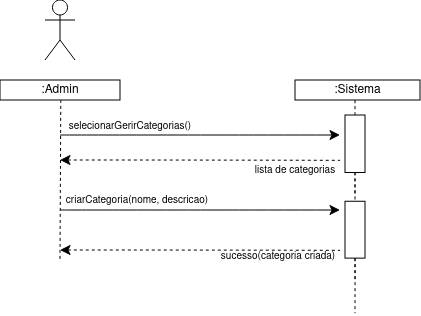

The diagram above was exported from draw.io. Its source (the exported page's mxGraphModel, read from the mxfile embedded in the PNG):
<mxGraphModel dx="787" dy="367" grid="1" gridSize="10" guides="1" tooltips="1" connect="1" arrows="1" fold="1" page="1" pageScale="1" pageWidth="850" pageHeight="1100" math="0" shadow="0">
  <root>
    <mxCell id="0" />
    <mxCell id="1" parent="0" />
    <mxCell id="dupzYkKquYSHnxmJmB-P-13" edge="1" parent="1" style="edgeStyle=none;curved=1;rounded=0;orthogonalLoop=1;jettySize=auto;html=1;fontSize=12;startSize=8;endSize=8;">
      <mxGeometry relative="1" as="geometry">
        <mxPoint x="180" y="195" as="sourcePoint" />
        <mxPoint x="460" y="195" as="targetPoint" />
      </mxGeometry>
    </mxCell>
    <mxCell id="dupzYkKquYSHnxmJmB-P-14" parent="1" style="text;html=1;whiteSpace=wrap;strokeColor=none;fillColor=none;align=center;verticalAlign=middle;rounded=0;fontSize=16;" value="&lt;font style=&quot;font-size: 10px;&quot;&gt;selecionarGerirCategorias()&lt;/font&gt;" vertex="1">
      <mxGeometry height="30" width="160" x="170" y="170" as="geometry" />
    </mxCell>
    <mxCell id="dupzYkKquYSHnxmJmB-P-15" edge="1" parent="1" style="edgeStyle=none;curved=1;rounded=0;orthogonalLoop=1;jettySize=auto;html=1;fontSize=12;startSize=8;endSize=8;startArrow=classic;startFill=1;endArrow=none;endFill=0;dashed=1;">
      <mxGeometry relative="1" as="geometry">
        <Array as="points">
          <mxPoint x="320" y="220" />
        </Array>
        <mxPoint x="180" y="220" as="sourcePoint" />
        <mxPoint x="460" y="220.33000000000004" as="targetPoint" />
      </mxGeometry>
    </mxCell>
    <mxCell id="dupzYkKquYSHnxmJmB-P-22" edge="1" parent="1" source="dupzYkKquYSHnxmJmB-P-21" style="edgeStyle=none;curved=1;rounded=0;orthogonalLoop=1;jettySize=auto;html=1;entryX=0.5;entryY=1;entryDx=0;entryDy=0;fontSize=12;startSize=8;endSize=8;endArrow=none;endFill=0;dashed=1;">
      <mxGeometry relative="1" as="geometry">
        <mxPoint x="475" y="160" as="targetPoint" />
      </mxGeometry>
    </mxCell>
    <mxCell id="dupzYkKquYSHnxmJmB-P-33" edge="1" parent="1" source="dupzYkKquYSHnxmJmB-P-21" style="edgeStyle=none;curved=1;rounded=0;orthogonalLoop=1;jettySize=auto;html=1;exitX=1;exitY=0.5;exitDx=0;exitDy=0;entryX=0;entryY=0.5;entryDx=0;entryDy=0;fontSize=12;startSize=8;endSize=8;dashed=1;endArrow=none;endFill=0;">
      <mxGeometry relative="1" as="geometry">
        <mxPoint x="475" y="255" as="targetPoint" />
      </mxGeometry>
    </mxCell>
    <mxCell id="dupzYkKquYSHnxmJmB-P-21" parent="1" style="rounded=0;whiteSpace=wrap;html=1;rotation=90;" value="" vertex="1">
      <mxGeometry height="20" width="57.5" x="446.25" y="193.75" as="geometry" />
    </mxCell>
    <mxCell id="dupzYkKquYSHnxmJmB-P-23" edge="1" parent="1" style="edgeStyle=none;orthogonalLoop=1;jettySize=auto;html=1;rounded=0;fontSize=12;startSize=8;endSize=8;curved=1;endArrow=none;endFill=0;dashed=1;" value="">
      <mxGeometry relative="1" width="140" as="geometry">
        <Array as="points" />
        <mxPoint x="180.78" y="160" as="sourcePoint" />
        <mxPoint x="180" y="320" as="targetPoint" />
      </mxGeometry>
    </mxCell>
    <mxCell id="Ey4ZoZCtD9a0uIFWcwvA-1" parent="1" style="shape=umlActor;verticalLabelPosition=bottom;verticalAlign=top;html=1;outlineConnect=0;" value="" vertex="1">
      <mxGeometry height="60" width="30" x="165" y="60" as="geometry" />
    </mxCell>
    <mxCell id="cTFjGEk_i5BCWLA3OZg6-15" parent="1" style="text;html=1;whiteSpace=wrap;strokeColor=none;fillColor=none;align=center;verticalAlign=middle;rounded=0;fontSize=16;" value="&lt;font style=&quot;font-size: 10px;&quot;&gt;lista de categorias&lt;/font&gt;" vertex="1">
      <mxGeometry height="30" width="90" x="370" y="213.75" as="geometry" />
    </mxCell>
    <mxCell id="cTFjGEk_i5BCWLA3OZg6-17" edge="1" parent="1" source="dupzYkKquYSHnxmJmB-P-21" style="edgeStyle=none;orthogonalLoop=1;jettySize=auto;html=1;rounded=0;fontSize=12;startSize=8;endSize=8;curved=1;endArrow=none;endFill=0;dashed=1;exitX=1;exitY=0.5;exitDx=0;exitDy=0;" value="">
      <mxGeometry relative="1" width="140" as="geometry">
        <Array as="points" />
        <mxPoint x="474.67" y="280" as="sourcePoint" />
        <mxPoint x="475" y="260" as="targetPoint" />
      </mxGeometry>
    </mxCell>
    <mxCell id="cTFjGEk_i5BCWLA3OZg6-20" parent="1" style="text;html=1;whiteSpace=wrap;strokeColor=none;fillColor=none;align=center;verticalAlign=middle;rounded=0;fontSize=16;" value="&lt;font style=&quot;font-size: 10px;&quot;&gt;criarCategoria(nome, descricao)&lt;/font&gt;" vertex="1">
      <mxGeometry height="30" width="151.87" x="181.26" y="243.75" as="geometry" />
    </mxCell>
    <mxCell id="cTFjGEk_i5BCWLA3OZg6-25" edge="1" parent="1" source="cTFjGEk_i5BCWLA3OZg6-22" style="edgeStyle=orthogonalEdgeStyle;rounded=0;orthogonalLoop=1;jettySize=auto;html=1;exitX=1;exitY=0.5;exitDx=0;exitDy=0;dashed=1;endArrow=none;endFill=0;">
      <mxGeometry relative="1" as="geometry">
        <mxPoint x="475.06130063965884" y="341.25" as="targetPoint" />
      </mxGeometry>
    </mxCell>
    <mxCell id="cTFjGEk_i5BCWLA3OZg6-45" edge="1" parent="1" source="cTFjGEk_i5BCWLA3OZg6-22" style="edgeStyle=orthogonalEdgeStyle;rounded=0;orthogonalLoop=1;jettySize=auto;html=1;exitX=1;exitY=0.5;exitDx=0;exitDy=0;">
      <mxGeometry relative="1" as="geometry">
        <mxPoint x="475.33333333333337" y="319" as="targetPoint" />
      </mxGeometry>
    </mxCell>
    <mxCell id="cTFjGEk_i5BCWLA3OZg6-48" edge="1" parent="1" source="cTFjGEk_i5BCWLA3OZg6-22" style="edgeStyle=orthogonalEdgeStyle;rounded=0;orthogonalLoop=1;jettySize=auto;html=1;dashed=1;endArrow=none;endFill=0;" value="">
      <mxGeometry relative="1" as="geometry">
        <mxPoint x="475" y="373.13" as="targetPoint" />
      </mxGeometry>
    </mxCell>
    <mxCell id="cTFjGEk_i5BCWLA3OZg6-22" parent="1" style="rounded=0;whiteSpace=wrap;html=1;rotation=90;" value="" vertex="1">
      <mxGeometry height="20" width="56.87" x="446.57" y="279.69" as="geometry" />
    </mxCell>
    <mxCell id="cTFjGEk_i5BCWLA3OZg6-28" edge="1" parent="1" style="edgeStyle=none;curved=1;rounded=0;orthogonalLoop=1;jettySize=auto;html=1;fontSize=12;startSize=8;endSize=8;">
      <mxGeometry relative="1" as="geometry">
        <mxPoint x="180" y="270" as="sourcePoint" />
        <mxPoint x="460" y="270" as="targetPoint" />
      </mxGeometry>
    </mxCell>
    <mxCell id="cTFjGEk_i5BCWLA3OZg6-29" edge="1" parent="1" style="edgeStyle=none;curved=1;rounded=0;orthogonalLoop=1;jettySize=auto;html=1;fontSize=12;startSize=8;endSize=8;startArrow=classic;startFill=1;endArrow=none;endFill=0;dashed=1;">
      <mxGeometry relative="1" as="geometry">
        <Array as="points">
          <mxPoint x="320" y="310" />
        </Array>
        <mxPoint x="180" y="310" as="sourcePoint" />
        <mxPoint x="460" y="310.33000000000004" as="targetPoint" />
      </mxGeometry>
    </mxCell>
    <mxCell id="cTFjGEk_i5BCWLA3OZg6-50" parent="1" style="text;html=1;whiteSpace=wrap;strokeColor=none;fillColor=none;align=center;verticalAlign=middle;rounded=0;fontSize=16;" value="&lt;font style=&quot;font-size: 10px;&quot;&gt;sucesso(categoria criada)&lt;/font&gt;" vertex="1">
      <mxGeometry height="30" width="123.75" x="336.25" y="299.69" as="geometry" />
    </mxCell>
    <mxCell id="Vh2DQVbCusAqENvrIqT8-1" parent="1" style="rounded=0;whiteSpace=wrap;html=1;" value=":Sistema" vertex="1">
      <mxGeometry height="20" width="125" x="415" y="140" as="geometry" />
    </mxCell>
    <mxCell id="Vh2DQVbCusAqENvrIqT8-2" parent="1" style="rounded=0;whiteSpace=wrap;html=1;" value=":Admin" vertex="1">
      <mxGeometry height="20" width="120" x="120" y="140" as="geometry" />
    </mxCell>
  </root>
</mxGraphModel>